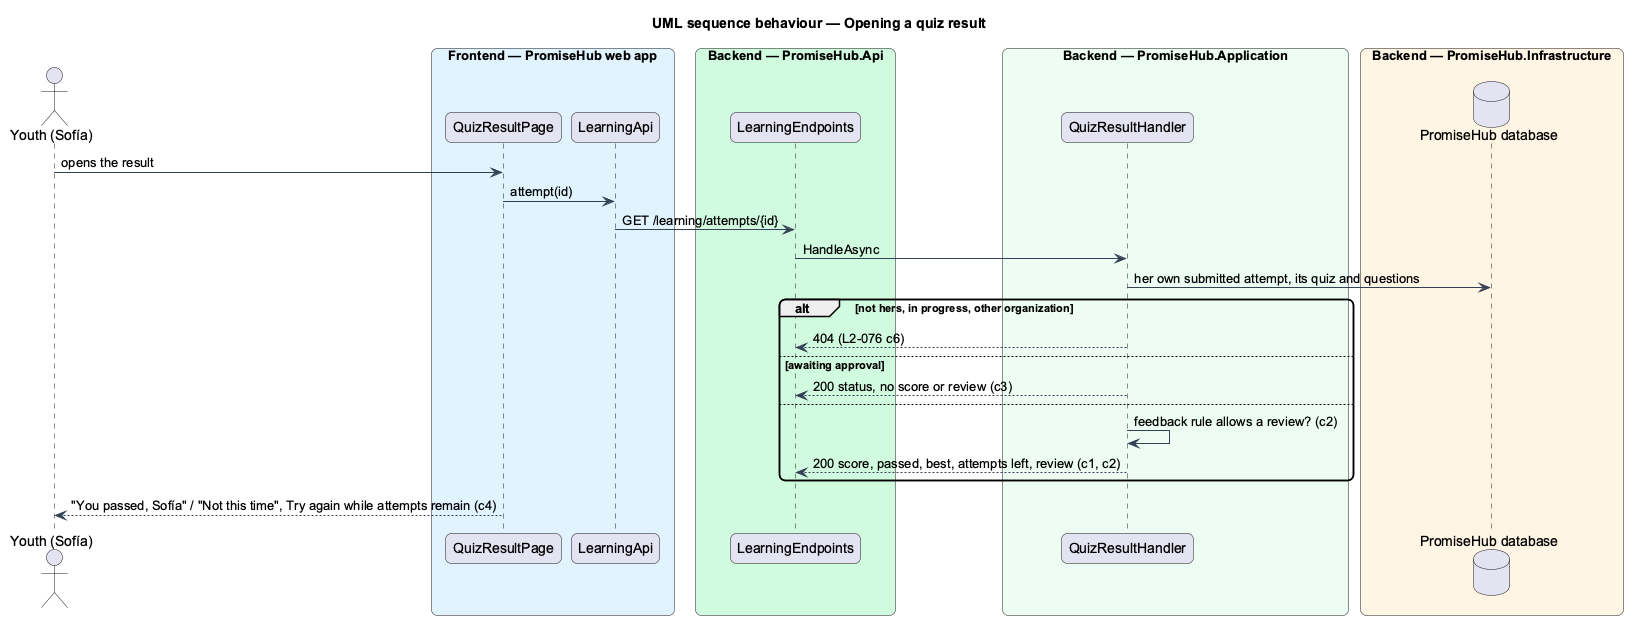

The diagram above was rendered by PlantUML. Its source (embedded in the PNG):
@startuml
title UML sequence behaviour — Opening a quiz result
skinparam backgroundColor #FFFFFF
skinparam shadowing false
skinparam roundcorner 12
skinparam defaultFontName Arial
skinparam ArrowColor #344054
actor "Youth (Sofía)" as actor
box "Frontend — PromiseHub web app" #E0F2FE
  participant "QuizResultPage" as page
  participant "LearningApi" as lapi
end box
box "Backend — PromiseHub.Api" #D1FADF
  participant "LearningEndpoints" as ep
end box
box "Backend — PromiseHub.Application" #ECFDF3
  participant "QuizResultHandler" as h
end box
box "Backend — PromiseHub.Infrastructure" #FFF4E5
  database "PromiseHub database" as db
end box
actor -> page : opens the result
page -> lapi : attempt(id)
lapi -> ep : GET /learning/attempts/{id}
ep -> h : HandleAsync
h -> db : her own submitted attempt, its quiz and questions
alt not hers, in progress, other organization
  h --> ep : 404 (L2-076 c6)
else awaiting approval
  h --> ep : 200 status, no score or review (c3)
else
  h -> h : feedback rule allows a review? (c2)
  h --> ep : 200 score, passed, best, attempts left, review (c1, c2)
end
page --> actor : "You passed, Sofía" / "Not this time", Try again while attempts remain (c4)
@enduml